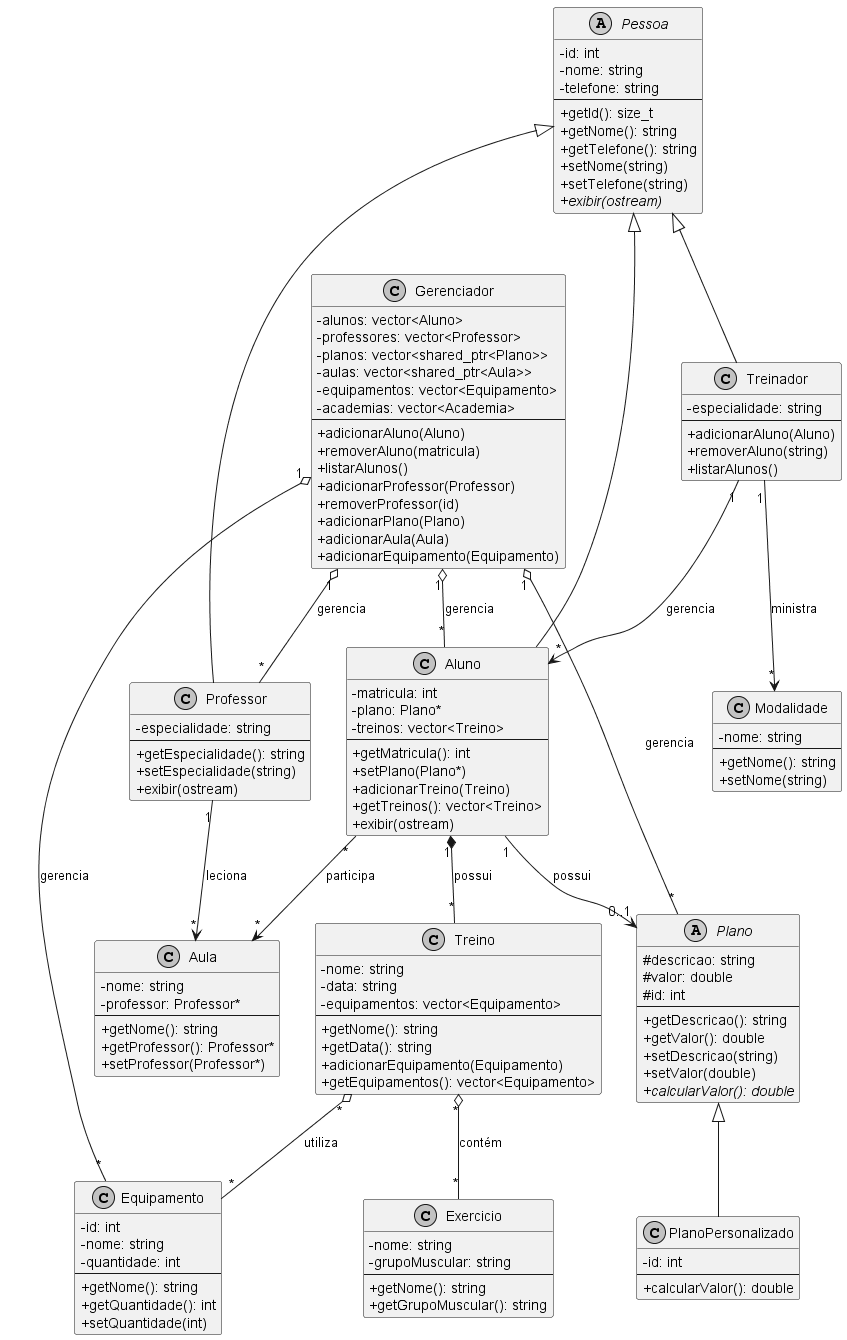

The diagram above was rendered by PlantUML. Its source (embedded in the PNG):
@startuml Sistema_Academia

skinparam classAttributeIconSize 0
skinparam backgroundColor white
skinparam shadowing false
skinparam monochrome true

' ============ CLASSES PRINCIPAIS ============

class Gerenciador {
  -alunos: vector<Aluno>
  -professores: vector<Professor>
  -planos: vector<shared_ptr<Plano>>
  -aulas: vector<shared_ptr<Aula>>
  -equipamentos: vector<Equipamento>
  -academias: vector<Academia>
  --
  +adicionarAluno(Aluno)
  +removerAluno(matricula)
  +listarAlunos()
  +adicionarProfessor(Professor)
  +removerProfessor(id)
  +adicionarPlano(Plano)
  +adicionarAula(Aula)
  +adicionarEquipamento(Equipamento)
}

abstract class Pessoa {
  -id: int
  -nome: string
  -telefone: string
  --
  +getId(): size_t
  +getNome(): string
  +getTelefone(): string
  +setNome(string)
  +setTelefone(string)
  {abstract} +exibir(ostream)
}

class Professor {
  -especialidade: string
  --
  +getEspecialidade(): string
  +setEspecialidade(string)
  +exibir(ostream)
}

class Aluno {
  -matricula: int
  -plano: Plano*
  -treinos: vector<Treino>
  --
  +getMatricula(): int
  +setPlano(Plano*)
  +adicionarTreino(Treino)
  +getTreinos(): vector<Treino>
  +exibir(ostream)
}

class Treinador {
  -especialidade: string
  --
  +adicionarAluno(Aluno)
  +removerAluno(string)
  +listarAlunos()
}

abstract class Plano {
  #descricao: string
  #valor: double
  #id: int
  --
  +getDescricao(): string
  +getValor(): double
  +setDescricao(string)
  +setValor(double)
  {abstract} +calcularValor(): double
}

class PlanoPersonalizado {
  -id: int
  --
  +calcularValor(): double
}

class Aula {
  -nome: string
  -professor: Professor*
  --
  +getNome(): string
  +getProfessor(): Professor*
  +setProfessor(Professor*)
}

class Modalidade {
  -nome: string
  --
  +getNome(): string
  +setNome(string)
}

class Treino {
  -nome: string
  -data: string
  -equipamentos: vector<Equipamento>
  --
  +getNome(): string
  +getData(): string
  +adicionarEquipamento(Equipamento)
  +getEquipamentos(): vector<Equipamento>
}

class Equipamento {
  -id: int
  -nome: string
  -quantidade: int
  --
  +getNome(): string
  +getQuantidade(): int
  +setQuantidade(int)
}

class Exercicio {
  -nome: string
  -grupoMuscular: string
  --
  +getNome(): string
  +getGrupoMuscular(): string
}

' ============ RELACIONAMENTOS ============

Gerenciador "1" o-- "*" Aluno : gerencia
Gerenciador "1" o-- "*" Professor : gerencia
Gerenciador "1" o-- "*" Plano : gerencia
Gerenciador "1" o-- "*" Equipamento : gerencia

Treinador "1" --> "*" Aluno : gerencia
Treinador "1" --> "*" Modalidade : ministra

Pessoa <|-- Professor
Pessoa <|-- Aluno
Pessoa <|-- Treinador

Aluno "1" --> "0..1" Plano : possui
Aluno "*" --> "*" Aula : participa
Aluno "1" *-- "*" Treino : possui

Plano <|-- PlanoPersonalizado

Professor "1" --> "*" Aula : leciona

Treino "*" o-- "*" Equipamento : utiliza
Treino "*" o-- "*" Exercicio : contém

@enduml